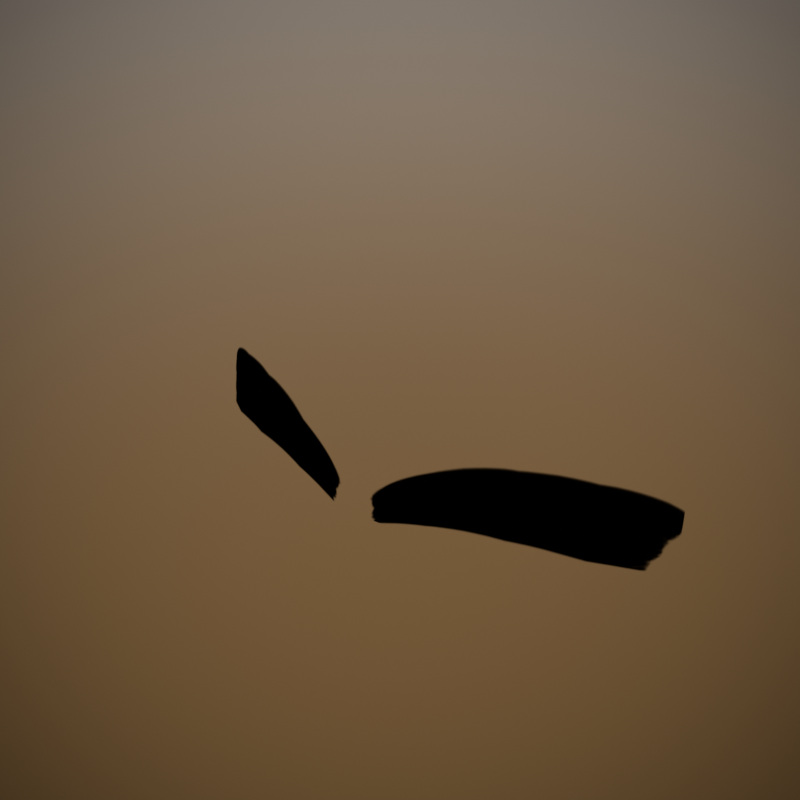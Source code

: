 # Source: Eyebrow.blend  (saved by Blender 4.5.90; exported with 4.5.12 LTS)
import bpy
from mathutils import Matrix  # noqa: F401  (used for matrix-valued properties, if any)

bpy.ops.wm.read_factory_settings(use_empty=True)
scene = bpy.context.scene
scene.name = 'Scene'

# ---- collections
col_face_creator = bpy.data.collections.new('Face Creator'); scene.collection.children.link(col_face_creator)

# ---- images (referenced by path relative to the original .blend; pixels are not part of the script)
import os
ASSET_DIR = os.environ.get("B2B_ASSET_DIR", "")  # directory of the original .blend (textures are referenced by path, not embedded)
HERE = os.path.dirname(os.path.abspath(__file__))  # packed textures are extracted next to this script under _unpacked/

def load_image(name, relpath, width, height, colorspace="sRGB"):
    """Load a texture the original file referenced (path relative to the .blend, or extracted next to this script)."""
    p = next((c for c in (os.path.join(HERE, relpath), os.path.join(ASSET_DIR, relpath)) if relpath and os.path.exists(c)), "")
    if p:
        img = bpy.data.images.load(p, check_existing=True)
        img.name = name
    else:  # same state as the original file: an image datablock whose file is absent (Cycles renders it pink)
        img = bpy.data.images.new(name, width, height)
        img.source = "FILE"
        img.filepath = "//" + (relpath or name)
    img.colorspace_settings.name = colorspace
    return img
img_bushy_brows_png = load_image('Bushy_Brows.png', '_unpacked/Bushy_Brows.118e058f.png', 512, 512, 'sRGB')

# ---- materials (node trees are filled in below, after node groups)
mat_face_eyebrows = bpy.data.materials.new('Face_Eyebrows')
mat_face_eyebrows.use_backface_culling = True
mat_face_eyebrows.use_backface_culling_lightprobe_volume = False
mat_face_eyebrows.diffuse_color = (0.0, 0.0, 0.0, 1.0)

# ---- material node trees
mat_face_eyebrows.use_nodes = True; mat_face_eyebrows.node_tree.nodes.clear()
_N = mat_face_eyebrows.node_tree.nodes; _L = mat_face_eyebrows.node_tree.links
n0 = _N.new('ShaderNodeTexImage'); n0.name = 'Image Texture'; n0.location = (-700, 240)
n0.image = img_bushy_brows_png
n0.interpolation = 'Smart'
n0.extension = 'MIRROR'
n1 = _N.new('ShaderNodeMapping'); n1.name = 'Mapping'; n1.location = (-980, 180)
n2 = _N.new('ShaderNodeUVMap'); n2.name = 'UV Map'; n2.location = (-1220, 200)
n2.uv_map = 'FaceUVs'
n3 = _N.new('ShaderNodeBsdfTransparent'); n3.name = 'Transparent BSDF.001'; n3.location = (-297, 122)
n3.hide = True
n4 = _N.new('ShaderNodeMixShader'); n4.name = 'Mix Shader'; n4.location = (-67, 262)
n5 = _N.new('ShaderNodeOutputMaterial'); n5.name = 'Material Output'; n5.location = (179, 291)
n6 = _N.new('ShaderNodeValue'); n6.name = 'Value'; n6.location = (-1220, -80)
n6.outputs[0].default_value = 3.0
n7 = _N.new('ShaderNodeValue'); n7.name = 'Value.001'; n7.location = (-1640, 40)
n7.outputs[0].default_value = 0.5
n8 = _N.new('ShaderNodeCombineXYZ'); n8.name = 'Combine XYZ'; n8.location = (-1220, 60)
n9 = _N.new('ShaderNodeValue'); n9.name = 'Value.002'; n9.location = (-1660, -20)
n9.outputs[0].default_value = -1.1
n10 = _N.new('ShaderNodeMath'); n10.name = 'Math'; n10.location = (-1420, 140)
n10.operation = 'SUBTRACT'
n10.inputs[1].default_value = 1.0
n11 = _N.new('ShaderNodeMath'); n11.name = 'Math.001'; n11.location = (-1420, -20)
n11.operation = 'SUBTRACT'
_L.new(n1.outputs[0], n0.inputs[0])
_L.new(n2.outputs[0], n1.inputs[0])
_L.new(n6.outputs[0], n1.inputs[3])
_L.new(n10.outputs[0], n8.inputs[0])
_L.new(n8.outputs[0], n1.inputs[1])
_L.new(n7.outputs[0], n10.inputs[0])
_L.new(n9.outputs[0], n11.inputs[0])
_L.new(n11.outputs[0], n8.inputs[1])
_L.new(n0.outputs[0], n4.inputs[0])
_L.new(n4.outputs[0], n5.inputs[0])
_L.new(n3.outputs[0], n4.inputs[2])
n5.is_active_output = True

# ---- world
world_world_fakesky = bpy.data.worlds.new('World_FakeSky'); scene.world = world_world_fakesky
world_world_fakesky.use_nodes = True; world_world_fakesky.node_tree.nodes.clear()
_N = world_world_fakesky.node_tree.nodes; _L = world_world_fakesky.node_tree.links
n0 = _N.new('ShaderNodeOutputWorld'); n0.name = 'World Output'; n0.location = (545, 249)
n1 = _N.new('ShaderNodeTexGradient'); n1.name = 'Gradient Texture'; n1.location = (-1402, -234)
n1.gradient_type = 'SPHERICAL'
n2 = _N.new('ShaderNodeTexCoord'); n2.name = 'Texture Coordinate'; n2.location = (-1894, -239)
n3 = _N.new('ShaderNodeMapping'); n3.name = 'Mapping'; n3.location = (-1684, -222)
n3.width = 240
n3.inputs[1].default_value = (-0.5, -0.5, 0.0)
n4 = _N.new('ShaderNodeMix'); n4.name = 'Mix'; n4.location = (-492, -192)
n4.data_type = 'RGBA'
n4.clamp_result = True
n4.inputs[6].default_value = (1.0, 1.0, 1.0, 1.0)
n4.inputs[7].default_value = (0.0, 0.0, 0.0, 1.0)
n5 = _N.new('ShaderNodeValToRGB'); n5.name = 'ColorRamp'; n5.location = (-1183, -182)
n5.color_ramp.interpolation = 'EASE'
while len(n5.color_ramp.elements) > 1: n5.color_ramp.elements.remove(n5.color_ramp.elements[-1])
n5.color_ramp.elements[0].position = 0.1591; n5.color_ramp.elements[0].color = (1.0, 1.0, 1.0, 1.0)
_e = n5.color_ramp.elements.new(0.8727); _e.color = (0.0, 0.0, 0.0, 1.0)
n6 = _N.new('ShaderNodeRGBCurve'); n6.name = 'RGB Curves'; n6.location = (-858, -139)
_c = n6.mapping.curves[3]
while len(_c.points) > 2: _c.points.remove(_c.points[-1])
_c.points[0].location = (0.0, 0.0); _c.points[0].handle_type = 'AUTO'
_c.points[1].location = (0.53636, 0.41875); _c.points[1].handle_type = 'AUTO'
_p = _c.points.new(1.0, 1.0); _p.handle_type = 'AUTO'
n6.mapping.update()
n7 = _N.new('ShaderNodeLightPath'); n7.name = 'Light Path'; n7.location = (-340, 752)
n8 = _N.new('ShaderNodeMixShader'); n8.name = 'Mix Shader'; n8.location = (303, 242)
n9 = _N.new('ShaderNodeBackground'); n9.name = 'Background'; n9.location = (6, 10)
n10 = _N.new('ShaderNodeMix'); n10.name = 'Mix.001'; n10.location = (-218, 8)
n10.label = 'Vignette Strength'
n10.data_type = 'RGBA'
n10.blend_type = 'MULTIPLY'
n10.inputs[0].default_value = 0.7583
n11 = _N.new('ShaderNodeTexGradient'); n11.name = 'Gradient Texture.001'; n11.location = (-1469, 189)
n11.gradient_type = 'EASING'
n12 = _N.new('ShaderNodeMapping'); n12.name = 'Mapping.001'; n12.location = (-1783, 309)
n12.width = 240
n12.inputs[1].default_value = (0.5, 0.0, 0.0)
n12.inputs[2].default_value = (0.0, 1.571, 0.0)
n12.inputs[3].default_value = (1.0, 1.0, 0.5)
n13 = _N.new('ShaderNodeTexCoord'); n13.name = 'Texture Coordinate.001'; n13.location = (-1993, 292)
n14 = _N.new('ShaderNodeValToRGB'); n14.name = 'ColorRamp.001'; n14.location = (-1168, 293)
n14.color_ramp.interpolation = 'B_SPLINE'
while len(n14.color_ramp.elements) > 1: n14.color_ramp.elements.remove(n14.color_ramp.elements[-1])
n14.color_ramp.elements[0].position = 0.25; n14.color_ramp.elements[0].color = (0.1783, 0.1002, 0.03865, 1.0)
_e = n14.color_ramp.elements.new(0.4864); _e.color = (0.4108, 0.3679, 0.313, 1.0)
_e = n14.color_ramp.elements.new(0.5159); _e.color = (0.4926, 0.5406, 0.7349, 1.0)
_e = n14.color_ramp.elements.new(0.6); _e.color = (0.2379, 0.4219, 1.0, 1.0)
_e = n14.color_ramp.elements.new(1.0); _e.color = (0.06203, 0.13, 0.4108, 1.0)
n15 = _N.new('ShaderNodeBackground'); n15.name = 'Background.001'; n15.location = (-5, 268)
_L.new(n9.outputs[0], n8.inputs[2])
_L.new(n1.outputs[0], n5.inputs[0])
_L.new(n3.outputs[0], n1.inputs[0])
_L.new(n2.outputs[5], n3.inputs[0])
_L.new(n5.outputs[0], n6.inputs[1])
_L.new(n6.outputs[0], n4.inputs[0])
_L.new(n12.outputs[0], n11.inputs[0])
_L.new(n13.outputs[0], n12.inputs[0])
_L.new(n11.outputs[0], n14.inputs[0])
_L.new(n14.outputs[0], n10.inputs[6])
_L.new(n4.outputs[2], n10.inputs[7])
_L.new(n10.outputs[2], n9.inputs[0])
_L.new(n8.outputs[0], n0.inputs[0])
_L.new(n7.outputs[0], n8.inputs[0])
_L.new(n14.outputs[0], n15.inputs[0])
_L.new(n15.outputs[0], n8.inputs[1])
n0.is_active_output = True
world_world_fakesky.color = (0.05088, 0.05088, 0.05088)
world_world_fakesky.use_sun_shadow = False
world_world_fakesky.sun_shadow_jitter_overblur = 0.0

# ---- meshes
me_facialspritesmesh_lod0_007 = bpy.data.meshes.new('FacialSpritesMesh_LOD0.007')
me_facialspritesmesh_lod0_007.from_pydata([(-0.08559, -0.1193, 1.587), (0.0, -0.1503, 1.592), (0.0, -0.1355, 1.63), (-0.08018, -0.1239, 1.588), (-0.0668, -0.1329, 1.589), (-0.04725, -0.1424, 1.591), (-0.02452, -0.1481, 1.592), (-0.06445, -0.1219, 1.62), (-0.04587, -0.1293, 1.625), (-0.07707, -0.1148, 1.616), (-0.02386, -0.1338, 1.629), (-0.08224, -0.1109, 1.614), (0.0, -0.1543, 1.572), (-0.06693, -0.1364, 1.571), (-0.08058, -0.1271, 1.571), (-0.04712, -0.1462, 1.572), (-0.02437, -0.152, 1.572), (-0.08622, -0.1222, 1.571)], [], [(13, 4, 3, 14), (13, 15, 5, 4), (16, 6, 5, 15), (16, 12, 1, 6), (7, 4, 5, 8), (7, 9, 3, 4), (10, 6, 1, 2), (10, 8, 5, 6), (11, 0, 3, 9), (17, 14, 3, 0)])
me_facialspritesmesh_lod0_007.polygons.foreach_set('use_smooth', [True] * 10)
_uv = me_facialspritesmesh_lod0_007.uv_layers.new(name='FaceUVs')
_uv.uv.foreach_set('vector', [0.2411, 0.6453, 0.2416, 0.7166, 0.1888, 0.7138, 0.1872, 0.6463, 0.2411, 0.6453, 0.3194, 0.6443, 0.3188, 0.7198, 0.2416, 0.7166, 0.4092, 0.6441, 0.4086, 0.7223, 0.3188, 0.7198, 0.3194, 0.6443, 0.4092, 0.6441, 0.5046, 0.6433, 0.5047, 0.7226, 0.4086, 0.7223, 0.2522, 0.8434, 0.2416, 0.7166, 0.3188, 0.7198, 0.3243, 0.8601, 0.2522, 0.8434, 0.2011, 0.8272, 0.1888, 0.7138, 0.2416, 0.7166, 0.4112, 0.8714, 0.4086, 0.7223, 0.5047, 0.7226, 0.5052, 0.8753, 0.4112, 0.8714, 0.3243, 0.8601, 0.3188, 0.7198, 0.4086, 0.7223, 0.1807, 0.8216, 0.1674, 0.7135, 0.1888, 0.7138, 0.2011, 0.8272, 0.1649, 0.6475, 0.1872, 0.6463, 0.1888, 0.7138, 0.1674, 0.7135])
me_facialspritesmesh_lod0_007.materials.append(mat_face_eyebrows)
me_facialspritesmesh_lod0_007.update()
me_facialspritesmesh_lod0_007.normals_split_custom_set([tuple(v) for v in zip(*[iter([-0.4861, -0.8583, 0.1643, -0.4874, -0.8383, 0.2442, -0.5857, -0.7773, 0.2297, -0.594, -0.783, 0.1846, -0.4861, -0.8583, 0.1643, -0.3305, -0.9263, 0.1809, -0.3355, -0.9045, 0.2633, -0.4874, -0.8383, 0.2442, -0.1566, -0.9688, 0.1921, -0.1649, -0.9464, 0.2778, -0.3355, -0.9045, 0.2633, -0.3305, -0.9263, 0.1809, -0.1566, -0.9688, 0.1921, 0.009484, -0.9781, 0.2079, -3.206e-05, -0.9592, 0.2827, -0.1649, -0.9464, 0.2778, -0.479, -0.798, 0.3657, -0.4874, -0.8383, 0.2442, -0.3355, -0.9045, 0.2633, -0.3266, -0.8615, 0.3887, -0.479, -0.798, 0.3657, -0.5773, -0.7387, 0.3479, -0.5857, -0.7773, 0.2297, -0.4874, -0.8383, 0.2442, -0.1591, -0.9003, 0.4051, -0.1649, -0.9464, 0.2778, -3.206e-05, -0.9592, 0.2827, -6.767e-05, -0.9117, 0.4109, -0.1591, -0.9003, 0.4051, -0.3266, -0.8615, 0.3887, -0.3355, -0.9045, 0.2633, -0.1649, -0.9464, 0.2778, -0.6336, -0.6961, 0.3376, -0.6438, -0.7326, 0.2209, -0.5857, -0.7773, 0.2297, -0.5773, -0.7387, 0.3479, -0.6471, -0.748, 0.1475, -0.594, -0.783, 0.1846, -0.5857, -0.7773, 0.2297, -0.6438, -0.7326, 0.2209])] * 3)])
me_facialspritesmesh_lod0_008 = bpy.data.meshes.new('FacialSpritesMesh_LOD0.008')
me_facialspritesmesh_lod0_008.from_pydata([(0.08559, -0.1193, 1.587), (0.0, -0.1503, 1.592), (0.0, -0.1355, 1.63), (0.08018, -0.1239, 1.588), (0.0668, -0.1329, 1.589), (0.04725, -0.1424, 1.591), (0.02452, -0.1481, 1.592), (0.06445, -0.1219, 1.62), (0.04587, -0.1293, 1.625), (0.07707, -0.1148, 1.616), (0.02386, -0.1338, 1.629), (0.08224, -0.1109, 1.614), (0.08058, -0.1271, 1.571), (0.06693, -0.1364, 1.571), (0.04712, -0.1462, 1.572), (0.02437, -0.152, 1.572), (0.0, -0.1543, 1.572), (0.08622, -0.1222, 1.571)], [], [(13, 12, 3, 4), (13, 4, 5, 14), (15, 14, 5, 6), (15, 6, 1, 16), (7, 8, 5, 4), (7, 4, 3, 9), (10, 2, 1, 6), (10, 6, 5, 8), (11, 9, 3, 0), (17, 0, 3, 12)])
me_facialspritesmesh_lod0_008.polygons.foreach_set('use_smooth', [True] * 10)
_uv = me_facialspritesmesh_lod0_008.uv_layers.new(name='FaceUVs')
_uv.uv.foreach_set('vector', [2.745, 0.649, 2.795, 0.6499, 2.794, 0.7125, 2.745, 0.7151, 2.745, 0.649, 2.745, 0.7151, 2.673, 0.718, 2.672, 0.648, 2.589, 0.6479, 2.672, 0.648, 2.673, 0.718, 2.59, 0.7204, 2.589, 0.6479, 2.59, 0.7204, 2.499, 0.7207, 2.499, 0.6471, 2.735, 0.8326, 2.668, 0.8481, 2.673, 0.718, 2.745, 0.7151, 2.735, 0.8326, 2.745, 0.7151, 2.794, 0.7125, 2.782, 0.8176, 2.587, 0.8585, 2.5, 0.8622, 2.499, 0.7207, 2.59, 0.7204, 2.587, 0.8585, 2.59, 0.7204, 2.673, 0.718, 2.668, 0.8481, 2.801, 0.8124, 2.782, 0.8176, 2.794, 0.7125, 2.813, 0.7122, 2.816, 0.651, 2.813, 0.7122, 2.794, 0.7125, 2.795, 0.6499])
me_facialspritesmesh_lod0_008.materials.append(mat_face_eyebrows)
me_facialspritesmesh_lod0_008.update()
me_facialspritesmesh_lod0_008.normals_split_custom_set([tuple(v) for v in zip(*[iter([0.4862, -0.8583, 0.1639, 0.5939, -0.7831, 0.1845, 0.5857, -0.7773, 0.2297, 0.4874, -0.8383, 0.2442, 0.4862, -0.8583, 0.1639, 0.4874, -0.8383, 0.2442, 0.3355, -0.9045, 0.2633, 0.3306, -0.9264, 0.1805, 0.1566, -0.9688, 0.1919, 0.3306, -0.9264, 0.1805, 0.3355, -0.9045, 0.2633, 0.1649, -0.9464, 0.2778, 0.1566, -0.9688, 0.1919, 0.1649, -0.9464, 0.2778, 3.19e-05, -0.9592, 0.2827, 0.009562, -0.9781, 0.2079, 0.479, -0.798, 0.3657, 0.3266, -0.8615, 0.3887, 0.3355, -0.9045, 0.2633, 0.4874, -0.8383, 0.2442, 0.479, -0.798, 0.3657, 0.4874, -0.8383, 0.2442, 0.5857, -0.7773, 0.2297, 0.5773, -0.7387, 0.3479, 0.1591, -0.9003, 0.4051, 2.41e-05, -0.9117, 0.4109, 3.19e-05, -0.9592, 0.2827, 0.1649, -0.9464, 0.2778, 0.1591, -0.9003, 0.4051, 0.1649, -0.9464, 0.2778, 0.3355, -0.9045, 0.2633, 0.3266, -0.8615, 0.3887, 0.6336, -0.6961, 0.3376, 0.5773, -0.7387, 0.3479, 0.5857, -0.7773, 0.2297, 0.6438, -0.7326, 0.2209, 0.6455, -0.7443, 0.1713, 0.6438, -0.7326, 0.2209, 0.5857, -0.7773, 0.2297, 0.5939, -0.7831, 0.1845])] * 3)])

# ---- objects
ob_eyebrows_r = bpy.data.objects.new('Eyebrows.R', me_facialspritesmesh_lod0_007)
ob_eyebrows_l = bpy.data.objects.new('Eyebrows.L', me_facialspritesmesh_lod0_008)

# ---- transforms, parenting, visibility, modifiers, constraints
ob_eyebrows_r.location = (0.0, 0.0, 0.0)
ob_eyebrows_r.color = (0.8, 0.8, 0.8, 1.0)
_vg = ob_eyebrows_r.vertex_groups.new(name='Jnt.Head.Eyebrow.R')
for _i, _w in zip([0, 1, 2, 3, 4, 5, 6, 7, 8, 9, 10, 11, 12, 13, 14, 15, 16, 17], [1.0, 1.0, 1.0, 1.0, 1.0, 1.0, 1.0, 1.0, 1.0, 1.0, 1.0, 1.0, 0.9915, 0.944, 0.9157, 0.9733, 0.9878, 0.9074]): _vg.add([_i], _w, 'REPLACE')
_m = ob_eyebrows_r.modifiers.new('Armature', 'ARMATURE')
_m = ob_eyebrows_r.modifiers.new('Shrinkwrap', 'SHRINKWRAP')
_m.wrap_mode = 'ABOVE_SURFACE'
_m.offset = 0.002
ob_eyebrows_l.location = (0.0, 0.0, 0.0)
ob_eyebrows_l.color = (0.8, 0.8, 0.8, 1.0)
_vg = ob_eyebrows_l.vertex_groups.new(name='Jnt.Head.Eyebrow.L')
_vg.add([0, 1, 2, 3, 4, 5, 6, 7, 8, 9, 10, 11, 12, 13, 14, 15, 16, 17], 1.0, 'REPLACE')
_m = ob_eyebrows_l.modifiers.new('Armature', 'ARMATURE')
_m = ob_eyebrows_l.modifiers.new('Shrinkwrap', 'SHRINKWRAP')
_m.wrap_mode = 'ABOVE_SURFACE'
_m.offset = 0.002

# ---- collection membership
col_face_creator.objects.link(ob_eyebrows_r)
col_face_creator.objects.link(ob_eyebrows_l)

# ---- scene / render settings (as saved in the file)
scene.frame_start = 0; scene.frame_end = 100; scene.frame_set(0)
scene.render.engine = 'BLENDER_EEVEE_NEXT'
scene.render.image_settings.file_format = 'FFMPEG'
scene.render.image_settings.color_mode = 'RGB'
scene.render.resolution_x = 1080
scene.render.fps = 30
scene.render.use_high_quality_normals = True
scene.render.bake_bias = 0.0
scene.render.bake_samples = 0
scene.cycles.sampling_pattern = 'TABULATED_SOBOL'
scene.cycles.use_light_tree = False
scene.eevee.taa_samples = 128
scene.eevee.taa_render_samples = 128
scene.eevee.use_taa_reprojection = False
scene.eevee.volumetric_tile_size = '2'
scene.eevee.use_volumetric_shadows = True
scene.eevee.use_gtao = True
scene.eevee.gtao_quality = 0.75
scene.eevee.gtao_distance = 1.5
scene.eevee.fast_gi_quality = 0.75
scene.eevee.use_raytracing = True
scene.view_settings.view_transform = 'Standard'
bpy.context.view_layer.update()

# ---- added for rendering (the .blend has no active camera and no usable light): camera, sun
cam_auto = bpy.data.cameras.new('AutoCamera')
cam_auto.lens = 50.0
cam_auto.sensor_width = 36.0
cam_auto.clip_end = 1000.0
ob_auto_camera = bpy.data.objects.new('AutoCamera', cam_auto)
scene.collection.objects.link(ob_auto_camera)
ob_auto_camera.location = (0.185045, -0.354691, 1.74831)
ob_auto_camera.rotation_euler = (1.09748, -7.21219e-08, 0.694738)
scene.camera = ob_auto_camera
light_auto_sun = bpy.data.lights.new('AutoSun', 'SUN')
light_auto_sun.energy = 3.0
light_auto_sun.angle = 0.0523599
ob_auto_sun = bpy.data.objects.new('AutoSun', light_auto_sun)
scene.collection.objects.link(ob_auto_sun)
ob_auto_sun.rotation_euler = (0.872665, 0.174533, 0.523599)
bpy.context.view_layer.update()
